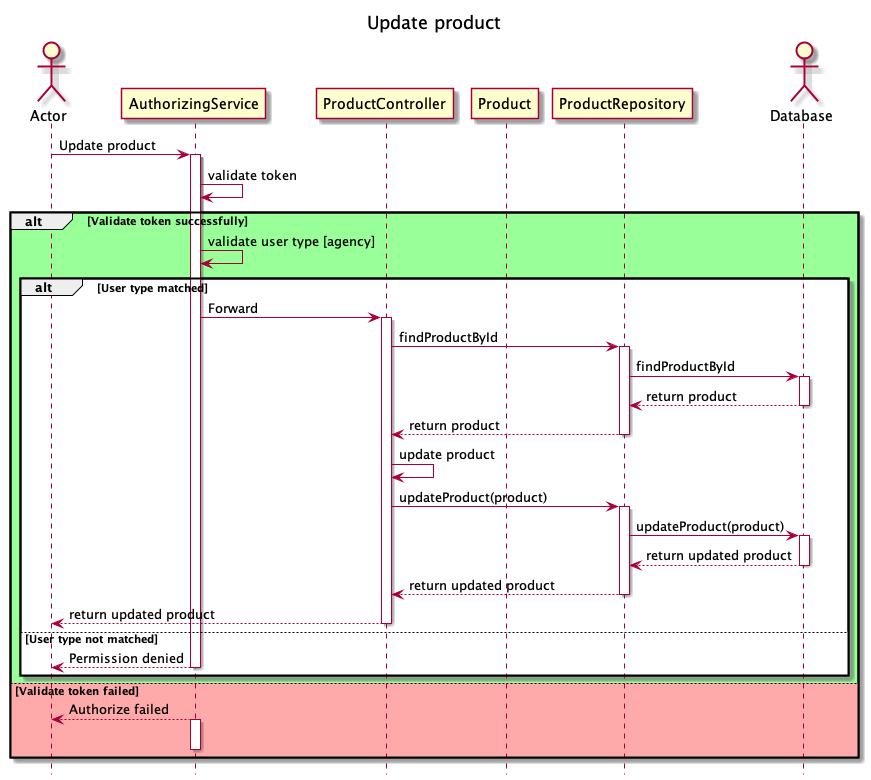

The diagram above was rendered by PlantUML. Its source (embedded in the PNG):
@startuml update-product
hide footbox
title Update product

actor Actor as actor
participant AuthorizingService as authService
participant ProductController as prdController
participant Product as product
participant ProductRepository as prdRepo

actor Database as database

actor -> authService : Update product
activate authService
authService -> authService : validate token
alt #99FF99 Validate token successfully
authService -> authService : validate user type [agency]
    alt User type matched
    authService -> prdController : Forward
    activate prdController
    prdController -> prdRepo : findProductById
    activate prdRepo
    prdRepo -> database : findProductById
    activate database
    database --> prdRepo : return product
    deactivate database
    prdRepo --> prdController : return product
    deactivate prdRepo
    prdController -> prdController : update product
    prdController -> prdRepo : updateProduct(product)
    activate prdRepo
    prdRepo -> database : updateProduct(product)
    activate database
    database --> prdRepo : return updated product
    deactivate database
    prdRepo --> prdController : return updated product
    deactivate prdRepo
    prdController --> actor : return updated product
    deactivate prdController
    else User type not matched
    authService --> actor : Permission denied
    deactivate authService
    end
else #FFAAAA Validate token failed
authService --> actor : Authorize failed
activate authService
deactivate authService
end
@enduml